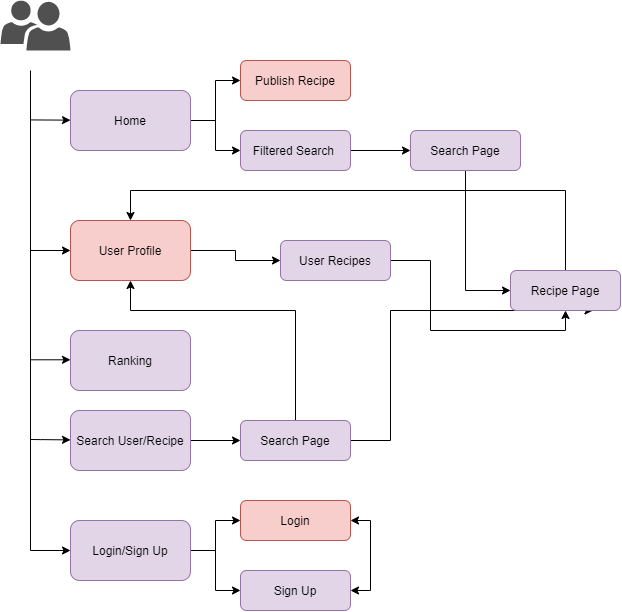

The diagram above was exported from draw.io. Its source (the exported page's mxGraphModel, read from the mxfile embedded in the PNG):
<mxGraphModel dx="1690" dy="1074" grid="1" gridSize="10" guides="1" tooltips="1" connect="1" arrows="1" fold="1" page="1" pageScale="1" pageWidth="850" pageHeight="1100" math="0" shadow="0">
  <root>
    <mxCell id="0" />
    <mxCell id="1" parent="0" />
    <mxCell id="VYpGa3nWblzwGAWuPkbv-25" style="edgeStyle=orthogonalEdgeStyle;rounded=0;orthogonalLoop=1;jettySize=auto;html=1;entryX=0;entryY=0.5;entryDx=0;entryDy=0;fillColor=#e1d5e7;strokeColor=#000000;" edge="1" parent="1" source="VYpGa3nWblzwGAWuPkbv-1" target="VYpGa3nWblzwGAWuPkbv-6">
      <mxGeometry relative="1" as="geometry" />
    </mxCell>
    <mxCell id="VYpGa3nWblzwGAWuPkbv-26" style="edgeStyle=orthogonalEdgeStyle;rounded=0;orthogonalLoop=1;jettySize=auto;html=1;entryX=0;entryY=0.5;entryDx=0;entryDy=0;fillColor=#e1d5e7;strokeColor=#000000;" edge="1" parent="1" source="VYpGa3nWblzwGAWuPkbv-1" target="VYpGa3nWblzwGAWuPkbv-13">
      <mxGeometry relative="1" as="geometry" />
    </mxCell>
    <mxCell id="VYpGa3nWblzwGAWuPkbv-1" value="Home" style="rounded=1;whiteSpace=wrap;html=1;fillColor=#e1d5e7;strokeColor=#9673a6;" vertex="1" parent="1">
      <mxGeometry x="40" y="100" width="120" height="60" as="geometry" />
    </mxCell>
    <mxCell id="VYpGa3nWblzwGAWuPkbv-24" style="edgeStyle=orthogonalEdgeStyle;rounded=0;orthogonalLoop=1;jettySize=auto;html=1;fillColor=#e1d5e7;strokeColor=#000000;" edge="1" parent="1" source="VYpGa3nWblzwGAWuPkbv-2" target="VYpGa3nWblzwGAWuPkbv-8">
      <mxGeometry relative="1" as="geometry" />
    </mxCell>
    <mxCell id="VYpGa3nWblzwGAWuPkbv-2" value="User Profile" style="rounded=1;whiteSpace=wrap;html=1;fillColor=#f8cecc;strokeColor=#b85450;" vertex="1" parent="1">
      <mxGeometry x="40" y="230" width="120" height="60" as="geometry" />
    </mxCell>
    <mxCell id="VYpGa3nWblzwGAWuPkbv-3" value="Ranking" style="rounded=1;whiteSpace=wrap;html=1;fillColor=#e1d5e7;strokeColor=#9673a6;" vertex="1" parent="1">
      <mxGeometry x="40" y="340" width="120" height="60" as="geometry" />
    </mxCell>
    <mxCell id="VYpGa3nWblzwGAWuPkbv-23" style="edgeStyle=orthogonalEdgeStyle;rounded=0;orthogonalLoop=1;jettySize=auto;html=1;entryX=0;entryY=0.5;entryDx=0;entryDy=0;" edge="1" parent="1" source="VYpGa3nWblzwGAWuPkbv-4" target="VYpGa3nWblzwGAWuPkbv-10">
      <mxGeometry relative="1" as="geometry" />
    </mxCell>
    <mxCell id="VYpGa3nWblzwGAWuPkbv-4" value="Search User/Recipe" style="rounded=1;whiteSpace=wrap;html=1;fillColor=#e1d5e7;strokeColor=#9673a6;" vertex="1" parent="1">
      <mxGeometry x="40" y="420" width="120" height="60" as="geometry" />
    </mxCell>
    <mxCell id="VYpGa3nWblzwGAWuPkbv-42" style="edgeStyle=orthogonalEdgeStyle;rounded=0;orthogonalLoop=1;jettySize=auto;html=1;entryX=0;entryY=0.5;entryDx=0;entryDy=0;" edge="1" parent="1" source="VYpGa3nWblzwGAWuPkbv-5" target="VYpGa3nWblzwGAWuPkbv-14">
      <mxGeometry relative="1" as="geometry" />
    </mxCell>
    <mxCell id="VYpGa3nWblzwGAWuPkbv-43" style="edgeStyle=orthogonalEdgeStyle;rounded=0;orthogonalLoop=1;jettySize=auto;html=1;" edge="1" parent="1" source="VYpGa3nWblzwGAWuPkbv-5" target="VYpGa3nWblzwGAWuPkbv-15">
      <mxGeometry relative="1" as="geometry" />
    </mxCell>
    <mxCell id="VYpGa3nWblzwGAWuPkbv-5" value="Login/Sign Up" style="rounded=1;whiteSpace=wrap;html=1;fillColor=#e1d5e7;strokeColor=#9673a6;" vertex="1" parent="1">
      <mxGeometry x="40" y="530" width="120" height="60" as="geometry" />
    </mxCell>
    <mxCell id="VYpGa3nWblzwGAWuPkbv-6" value="Publish Recipe" style="rounded=1;whiteSpace=wrap;html=1;fillColor=#f8cecc;strokeColor=#b85450;" vertex="1" parent="1">
      <mxGeometry x="210" y="70" width="110" height="40" as="geometry" />
    </mxCell>
    <mxCell id="VYpGa3nWblzwGAWuPkbv-30" style="edgeStyle=orthogonalEdgeStyle;rounded=0;orthogonalLoop=1;jettySize=auto;html=1;fillColor=#e1d5e7;strokeColor=#000000;entryX=0.5;entryY=1;entryDx=0;entryDy=0;" edge="1" parent="1" source="VYpGa3nWblzwGAWuPkbv-8" target="VYpGa3nWblzwGAWuPkbv-49">
      <mxGeometry relative="1" as="geometry">
        <mxPoint x="400" y="250" as="targetPoint" />
        <Array as="points">
          <mxPoint x="400" y="270" />
          <mxPoint x="400" y="340" />
          <mxPoint x="535" y="340" />
        </Array>
      </mxGeometry>
    </mxCell>
    <mxCell id="VYpGa3nWblzwGAWuPkbv-8" value="User Recipes" style="rounded=1;whiteSpace=wrap;html=1;fillColor=#e1d5e7;strokeColor=#9673a6;" vertex="1" parent="1">
      <mxGeometry x="250" y="250" width="110" height="40" as="geometry" />
    </mxCell>
    <mxCell id="VYpGa3nWblzwGAWuPkbv-47" style="edgeStyle=orthogonalEdgeStyle;rounded=0;orthogonalLoop=1;jettySize=auto;html=1;entryX=0.5;entryY=0;entryDx=0;entryDy=0;strokeColor=#000000;exitX=0.5;exitY=0;exitDx=0;exitDy=0;" edge="1" parent="1" source="VYpGa3nWblzwGAWuPkbv-49" target="VYpGa3nWblzwGAWuPkbv-2">
      <mxGeometry relative="1" as="geometry">
        <mxPoint x="540" y="230" as="sourcePoint" />
        <Array as="points">
          <mxPoint x="535" y="200" />
          <mxPoint x="100" y="200" />
        </Array>
      </mxGeometry>
    </mxCell>
    <mxCell id="VYpGa3nWblzwGAWuPkbv-22" style="edgeStyle=orthogonalEdgeStyle;rounded=0;orthogonalLoop=1;jettySize=auto;html=1;entryX=0.5;entryY=1;entryDx=0;entryDy=0;" edge="1" parent="1" source="VYpGa3nWblzwGAWuPkbv-10" target="VYpGa3nWblzwGAWuPkbv-2">
      <mxGeometry relative="1" as="geometry">
        <Array as="points">
          <mxPoint x="265" y="320" />
          <mxPoint x="100" y="320" />
        </Array>
      </mxGeometry>
    </mxCell>
    <mxCell id="VYpGa3nWblzwGAWuPkbv-51" style="edgeStyle=orthogonalEdgeStyle;rounded=0;orthogonalLoop=1;jettySize=auto;html=1;entryX=0.75;entryY=1;entryDx=0;entryDy=0;strokeColor=#000000;" edge="1" parent="1" source="VYpGa3nWblzwGAWuPkbv-10" target="VYpGa3nWblzwGAWuPkbv-49">
      <mxGeometry relative="1" as="geometry">
        <Array as="points">
          <mxPoint x="360" y="450" />
          <mxPoint x="360" y="320" />
        </Array>
      </mxGeometry>
    </mxCell>
    <mxCell id="VYpGa3nWblzwGAWuPkbv-10" value="Search Page" style="rounded=1;whiteSpace=wrap;html=1;fillColor=#e1d5e7;strokeColor=#9673a6;" vertex="1" parent="1">
      <mxGeometry x="210" y="430" width="110" height="40" as="geometry" />
    </mxCell>
    <mxCell id="VYpGa3nWblzwGAWuPkbv-11" value="" style="endArrow=none;html=1;" edge="1" parent="1">
      <mxGeometry width="50" height="50" relative="1" as="geometry">
        <mxPoint y="560" as="sourcePoint" />
        <mxPoint y="80" as="targetPoint" />
        <Array as="points" />
      </mxGeometry>
    </mxCell>
    <mxCell id="VYpGa3nWblzwGAWuPkbv-12" value="" style="endArrow=classic;html=1;entryX=0;entryY=0.5;entryDx=0;entryDy=0;" edge="1" parent="1" target="VYpGa3nWblzwGAWuPkbv-5">
      <mxGeometry width="50" height="50" relative="1" as="geometry">
        <mxPoint y="560" as="sourcePoint" />
        <mxPoint x="50" y="530" as="targetPoint" />
      </mxGeometry>
    </mxCell>
    <mxCell id="VYpGa3nWblzwGAWuPkbv-27" style="edgeStyle=orthogonalEdgeStyle;rounded=0;orthogonalLoop=1;jettySize=auto;html=1;fillColor=#e1d5e7;strokeColor=#000000;" edge="1" parent="1" source="VYpGa3nWblzwGAWuPkbv-13" target="VYpGa3nWblzwGAWuPkbv-28">
      <mxGeometry relative="1" as="geometry">
        <mxPoint x="400" y="160" as="targetPoint" />
      </mxGeometry>
    </mxCell>
    <mxCell id="VYpGa3nWblzwGAWuPkbv-13" value="Filtered Search&amp;nbsp;" style="rounded=1;whiteSpace=wrap;html=1;fillColor=#e1d5e7;strokeColor=#9673a6;" vertex="1" parent="1">
      <mxGeometry x="210" y="140" width="110" height="40" as="geometry" />
    </mxCell>
    <mxCell id="VYpGa3nWblzwGAWuPkbv-14" value="Login" style="rounded=1;whiteSpace=wrap;html=1;fillColor=#f8cecc;strokeColor=#b85450;" vertex="1" parent="1">
      <mxGeometry x="210" y="510" width="110" height="40" as="geometry" />
    </mxCell>
    <mxCell id="VYpGa3nWblzwGAWuPkbv-53" style="edgeStyle=orthogonalEdgeStyle;rounded=0;orthogonalLoop=1;jettySize=auto;html=1;entryX=1;entryY=0.5;entryDx=0;entryDy=0;strokeColor=#000000;startArrow=classic;startFill=1;" edge="1" parent="1" target="VYpGa3nWblzwGAWuPkbv-14">
      <mxGeometry relative="1" as="geometry">
        <mxPoint x="320" y="600" as="sourcePoint" />
        <Array as="points">
          <mxPoint x="340" y="600" />
          <mxPoint x="340" y="530" />
        </Array>
      </mxGeometry>
    </mxCell>
    <mxCell id="VYpGa3nWblzwGAWuPkbv-15" value="Sign Up" style="rounded=1;whiteSpace=wrap;html=1;fillColor=#e1d5e7;strokeColor=#9673a6;" vertex="1" parent="1">
      <mxGeometry x="210" y="580" width="110" height="40" as="geometry" />
    </mxCell>
    <mxCell id="VYpGa3nWblzwGAWuPkbv-18" value="" style="endArrow=classic;html=1;entryX=0;entryY=0.5;entryDx=0;entryDy=0;" edge="1" parent="1">
      <mxGeometry width="50" height="50" relative="1" as="geometry">
        <mxPoint x="-2.2737367544323206e-13" y="449.40999999999997" as="sourcePoint" />
        <mxPoint x="39.99999999999977" y="449.40999999999997" as="targetPoint" />
        <Array as="points">
          <mxPoint y="449" />
        </Array>
      </mxGeometry>
    </mxCell>
    <mxCell id="VYpGa3nWblzwGAWuPkbv-19" value="" style="endArrow=classic;html=1;entryX=0;entryY=0.5;entryDx=0;entryDy=0;" edge="1" parent="1">
      <mxGeometry width="50" height="50" relative="1" as="geometry">
        <mxPoint x="-2.2737367544323206e-13" y="369.28999999999996" as="sourcePoint" />
        <mxPoint x="39.99999999999977" y="369.28999999999996" as="targetPoint" />
      </mxGeometry>
    </mxCell>
    <mxCell id="VYpGa3nWblzwGAWuPkbv-20" value="" style="endArrow=classic;html=1;" edge="1" parent="1" target="VYpGa3nWblzwGAWuPkbv-2">
      <mxGeometry width="50" height="50" relative="1" as="geometry">
        <mxPoint y="260" as="sourcePoint" />
        <mxPoint x="39.99999999999977" y="250" as="targetPoint" />
      </mxGeometry>
    </mxCell>
    <mxCell id="VYpGa3nWblzwGAWuPkbv-21" value="" style="endArrow=classic;html=1;" edge="1" parent="1" target="VYpGa3nWblzwGAWuPkbv-1">
      <mxGeometry width="50" height="50" relative="1" as="geometry">
        <mxPoint x="-2.2737367544323206e-13" y="129.41" as="sourcePoint" />
        <mxPoint x="39.99999999999977" y="129.41" as="targetPoint" />
      </mxGeometry>
    </mxCell>
    <mxCell id="VYpGa3nWblzwGAWuPkbv-48" style="edgeStyle=orthogonalEdgeStyle;rounded=0;orthogonalLoop=1;jettySize=auto;html=1;strokeColor=#000000;entryX=0;entryY=0.5;entryDx=0;entryDy=0;" edge="1" parent="1" source="VYpGa3nWblzwGAWuPkbv-28" target="VYpGa3nWblzwGAWuPkbv-49">
      <mxGeometry relative="1" as="geometry">
        <mxPoint x="550" y="160" as="targetPoint" />
      </mxGeometry>
    </mxCell>
    <mxCell id="VYpGa3nWblzwGAWuPkbv-28" value="Search Page" style="rounded=1;whiteSpace=wrap;html=1;fillColor=#e1d5e7;strokeColor=#9673a6;" vertex="1" parent="1">
      <mxGeometry x="380" y="140" width="110" height="40" as="geometry" />
    </mxCell>
    <mxCell id="VYpGa3nWblzwGAWuPkbv-49" value="Recipe Page" style="rounded=1;whiteSpace=wrap;html=1;fillColor=#e1d5e7;strokeColor=#9673a6;" vertex="1" parent="1">
      <mxGeometry x="480" y="280" width="110" height="40" as="geometry" />
    </mxCell>
    <mxCell id="VYpGa3nWblzwGAWuPkbv-55" value="" style="pointerEvents=1;shadow=0;dashed=0;html=1;strokeColor=none;labelPosition=center;verticalLabelPosition=bottom;verticalAlign=top;align=center;fillColor=#505050;shape=mxgraph.mscae.intune.user_group" vertex="1" parent="1">
      <mxGeometry x="-30" y="10" width="70" height="50" as="geometry" />
    </mxCell>
  </root>
</mxGraphModel>